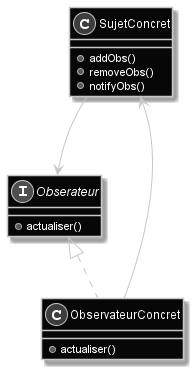

The diagram above was rendered by PlantUML. Its source (embedded in the PNG):
@startuml Patron_Observateur
skinparam backgroundcolor transparent
skinparam Monochrome reverse

class SujetConcret {
	+ addObs()
	+ removeObs()
	+ notifyObs()
}

class ObservateurConcret implements Obserateur {
	+ actualiser()
}

interface Obserateur {
	+ actualiser()
}
SujetConcret --> Obserateur : observateurs
ObservateurConcret --> SujetConcret : sujet

@enduml